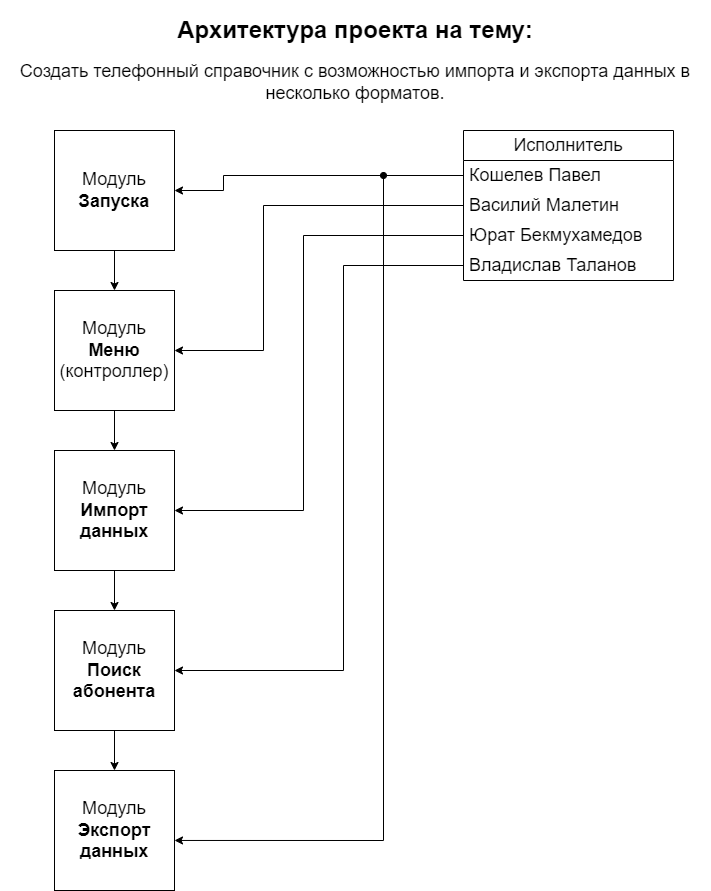

The diagram above was exported from draw.io. Its source (the exported page's mxGraphModel, read from the mxfile embedded in the PNG):
<mxGraphModel dx="1375" dy="738" grid="1" gridSize="10" guides="1" tooltips="1" connect="1" arrows="1" fold="1" page="1" pageScale="1" pageWidth="827" pageHeight="1169" background="#ffffff" math="0" shadow="0">
  <root>
    <mxCell id="0" />
    <mxCell id="1" parent="0" />
    <mxCell id="nfzmoRf6l0zGq-B1EN5t-1" value="&lt;h1&gt;Архитектура проекта на тему:&lt;/h1&gt;&lt;div&gt;&lt;font style=&quot;font-size: 18px;&quot;&gt;Создать телефонный справочник с возможностью импорта и экспорта данных в несколько форматов.&lt;/font&gt;&lt;/div&gt;" style="text;html=1;strokeColor=none;fillColor=none;spacing=5;spacingTop=-20;whiteSpace=wrap;overflow=hidden;rounded=0;align=center;" parent="1" vertex="1">
      <mxGeometry x="50" y="20" width="710" height="110" as="geometry" />
    </mxCell>
    <mxCell id="nfzmoRf6l0zGq-B1EN5t-6" value="&lt;font color=&quot;#000000&quot;&gt;Исполнитель&lt;/font&gt;" style="swimlane;fontStyle=0;childLayout=stackLayout;horizontal=1;startSize=30;horizontalStack=0;resizeParent=1;resizeParentMax=0;resizeLast=0;collapsible=1;marginBottom=0;whiteSpace=wrap;html=1;fontSize=18;" parent="1" vertex="1">
      <mxGeometry x="513" y="140" width="210" height="150" as="geometry" />
    </mxCell>
    <mxCell id="nfzmoRf6l0zGq-B1EN5t-21" value="&lt;font color=&quot;#000000&quot;&gt;Кошелев Павел&lt;/font&gt;" style="text;strokeColor=none;fillColor=none;align=left;verticalAlign=middle;spacingLeft=4;spacingRight=4;overflow=hidden;points=[[0,0.5],[1,0.5]];portConstraint=eastwest;rotatable=0;whiteSpace=wrap;html=1;fontSize=18;" parent="nfzmoRf6l0zGq-B1EN5t-6" vertex="1">
      <mxGeometry y="30" width="210" height="30" as="geometry" />
    </mxCell>
    <mxCell id="nfzmoRf6l0zGq-B1EN5t-8" value="&lt;font color=&quot;#000000&quot;&gt;Василий Малетин&lt;/font&gt;" style="text;strokeColor=none;fillColor=none;align=left;verticalAlign=middle;spacingLeft=4;spacingRight=4;overflow=hidden;points=[[0,0.5],[1,0.5]];portConstraint=eastwest;rotatable=0;whiteSpace=wrap;html=1;fontSize=18;" parent="nfzmoRf6l0zGq-B1EN5t-6" vertex="1">
      <mxGeometry y="60" width="210" height="30" as="geometry" />
    </mxCell>
    <mxCell id="nfzmoRf6l0zGq-B1EN5t-9" value="&lt;font color=&quot;#000000&quot;&gt;Юрат Бекмухамедов&lt;/font&gt;" style="text;strokeColor=none;fillColor=none;align=left;verticalAlign=middle;spacingLeft=4;spacingRight=4;overflow=hidden;points=[[0,0.5],[1,0.5]];portConstraint=eastwest;rotatable=0;whiteSpace=wrap;html=1;fontSize=18;" parent="nfzmoRf6l0zGq-B1EN5t-6" vertex="1">
      <mxGeometry y="90" width="210" height="30" as="geometry" />
    </mxCell>
    <mxCell id="nfzmoRf6l0zGq-B1EN5t-11" value="Владислав Таланов" style="text;strokeColor=none;fillColor=none;align=left;verticalAlign=middle;spacingLeft=4;spacingRight=4;overflow=hidden;points=[[0,0.5],[1,0.5]];portConstraint=eastwest;rotatable=0;whiteSpace=wrap;html=1;fontSize=18;" parent="nfzmoRf6l0zGq-B1EN5t-6" vertex="1">
      <mxGeometry y="120" width="210" height="30" as="geometry" />
    </mxCell>
    <mxCell id="nfzmoRf6l0zGq-B1EN5t-14" value="" style="edgeStyle=orthogonalEdgeStyle;rounded=0;orthogonalLoop=1;jettySize=auto;html=1;fontSize=18;" parent="1" source="nfzmoRf6l0zGq-B1EN5t-12" target="nfzmoRf6l0zGq-B1EN5t-13" edge="1">
      <mxGeometry relative="1" as="geometry" />
    </mxCell>
    <mxCell id="nfzmoRf6l0zGq-B1EN5t-12" value="Модуль &lt;b&gt;Запуска&lt;/b&gt;" style="whiteSpace=wrap;html=1;aspect=fixed;fontSize=18;" parent="1" vertex="1">
      <mxGeometry x="104" y="140" width="120" height="120" as="geometry" />
    </mxCell>
    <mxCell id="nfzmoRf6l0zGq-B1EN5t-16" value="" style="edgeStyle=orthogonalEdgeStyle;rounded=0;orthogonalLoop=1;jettySize=auto;html=1;fontSize=18;" parent="1" source="nfzmoRf6l0zGq-B1EN5t-13" target="nfzmoRf6l0zGq-B1EN5t-15" edge="1">
      <mxGeometry relative="1" as="geometry" />
    </mxCell>
    <mxCell id="nfzmoRf6l0zGq-B1EN5t-13" value="Модуль &lt;b&gt;Меню&lt;/b&gt; (контроллер)" style="whiteSpace=wrap;html=1;aspect=fixed;fontSize=18;" parent="1" vertex="1">
      <mxGeometry x="104" y="300" width="120" height="120" as="geometry" />
    </mxCell>
    <mxCell id="nfzmoRf6l0zGq-B1EN5t-18" value="" style="edgeStyle=orthogonalEdgeStyle;rounded=0;orthogonalLoop=1;jettySize=auto;html=1;fontSize=18;" parent="1" source="nfzmoRf6l0zGq-B1EN5t-15" target="nfzmoRf6l0zGq-B1EN5t-17" edge="1">
      <mxGeometry relative="1" as="geometry" />
    </mxCell>
    <mxCell id="nfzmoRf6l0zGq-B1EN5t-15" value="Модуль &lt;b&gt;Импорт данных&lt;/b&gt;" style="whiteSpace=wrap;html=1;aspect=fixed;fontSize=18;" parent="1" vertex="1">
      <mxGeometry x="104" y="460" width="120" height="120" as="geometry" />
    </mxCell>
    <mxCell id="nfzmoRf6l0zGq-B1EN5t-20" value="" style="edgeStyle=orthogonalEdgeStyle;rounded=0;orthogonalLoop=1;jettySize=auto;html=1;fontSize=18;" parent="1" source="nfzmoRf6l0zGq-B1EN5t-17" target="nfzmoRf6l0zGq-B1EN5t-19" edge="1">
      <mxGeometry relative="1" as="geometry" />
    </mxCell>
    <mxCell id="nfzmoRf6l0zGq-B1EN5t-17" value="Модуль &lt;b&gt;Поиск абонента&lt;/b&gt;" style="whiteSpace=wrap;html=1;aspect=fixed;fontSize=18;" parent="1" vertex="1">
      <mxGeometry x="104" y="620" width="120" height="120" as="geometry" />
    </mxCell>
    <mxCell id="nfzmoRf6l0zGq-B1EN5t-19" value="Модуль &lt;b&gt;Экспорт данных&lt;/b&gt;" style="whiteSpace=wrap;html=1;aspect=fixed;fontSize=18;" parent="1" vertex="1">
      <mxGeometry x="104" y="780" width="120" height="120" as="geometry" />
    </mxCell>
    <mxCell id="nfzmoRf6l0zGq-B1EN5t-23" style="edgeStyle=orthogonalEdgeStyle;rounded=0;orthogonalLoop=1;jettySize=auto;html=1;exitX=0;exitY=0.5;exitDx=0;exitDy=0;entryX=1;entryY=0.5;entryDx=0;entryDy=0;fontSize=18;" parent="1" source="nfzmoRf6l0zGq-B1EN5t-21" target="nfzmoRf6l0zGq-B1EN5t-12" edge="1">
      <mxGeometry relative="1" as="geometry">
        <Array as="points">
          <mxPoint x="273" y="185" />
          <mxPoint x="273" y="200" />
        </Array>
      </mxGeometry>
    </mxCell>
    <mxCell id="nfzmoRf6l0zGq-B1EN5t-24" style="edgeStyle=orthogonalEdgeStyle;rounded=0;orthogonalLoop=1;jettySize=auto;html=1;exitX=0;exitY=0.5;exitDx=0;exitDy=0;entryX=1;entryY=0.5;entryDx=0;entryDy=0;fontSize=18;" parent="1" target="nfzmoRf6l0zGq-B1EN5t-13" edge="1">
      <mxGeometry relative="1" as="geometry">
        <mxPoint x="513" y="215" as="sourcePoint" />
        <Array as="points">
          <mxPoint x="313" y="215" />
          <mxPoint x="313" y="360" />
        </Array>
      </mxGeometry>
    </mxCell>
    <mxCell id="nfzmoRf6l0zGq-B1EN5t-25" style="edgeStyle=orthogonalEdgeStyle;rounded=0;orthogonalLoop=1;jettySize=auto;html=1;exitX=0;exitY=0.5;exitDx=0;exitDy=0;entryX=1;entryY=0.5;entryDx=0;entryDy=0;fontSize=18;" parent="1" source="nfzmoRf6l0zGq-B1EN5t-8" target="nfzmoRf6l0zGq-B1EN5t-15" edge="1">
      <mxGeometry relative="1" as="geometry">
        <Array as="points">
          <mxPoint x="353" y="245" />
          <mxPoint x="353" y="520" />
        </Array>
      </mxGeometry>
    </mxCell>
    <mxCell id="nfzmoRf6l0zGq-B1EN5t-26" style="edgeStyle=orthogonalEdgeStyle;rounded=0;orthogonalLoop=1;jettySize=auto;html=1;exitX=0;exitY=0.5;exitDx=0;exitDy=0;entryX=1;entryY=0.5;entryDx=0;entryDy=0;fontSize=18;" parent="1" source="nfzmoRf6l0zGq-B1EN5t-9" target="nfzmoRf6l0zGq-B1EN5t-17" edge="1">
      <mxGeometry relative="1" as="geometry">
        <Array as="points">
          <mxPoint x="393" y="275" />
          <mxPoint x="393" y="680" />
        </Array>
      </mxGeometry>
    </mxCell>
    <mxCell id="nfzmoRf6l0zGq-B1EN5t-28" style="edgeStyle=orthogonalEdgeStyle;rounded=0;orthogonalLoop=1;jettySize=auto;html=1;entryX=1;entryY=0.583;entryDx=0;entryDy=0;entryPerimeter=0;fontSize=18;startArrow=oval;startFill=1;" parent="1" target="nfzmoRf6l0zGq-B1EN5t-19" edge="1">
      <mxGeometry relative="1" as="geometry">
        <mxPoint x="433" y="185" as="sourcePoint" />
        <Array as="points">
          <mxPoint x="433" y="185" />
          <mxPoint x="433" y="850" />
        </Array>
      </mxGeometry>
    </mxCell>
  </root>
</mxGraphModel>